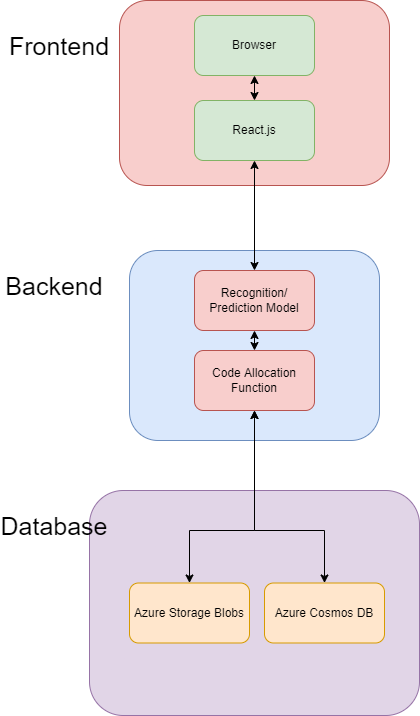

The diagram above was exported from draw.io. Its source (the exported page's mxGraphModel, read from the mxfile embedded in the PNG):
<mxGraphModel dx="1422" dy="726" grid="1" gridSize="10" guides="1" tooltips="1" connect="1" arrows="1" fold="1" page="1" pageScale="1" pageWidth="850" pageHeight="1100" math="0" shadow="0">
  <root>
    <mxCell id="0" />
    <mxCell id="1" parent="0" />
    <mxCell id="euGHCBsbyOQUmoZwDmNA-1" value="" style="rounded=1;whiteSpace=wrap;html=1;fillColor=#f8cecc;strokeColor=#b85450;" vertex="1" parent="1">
      <mxGeometry x="355" y="30" width="270" height="185" as="geometry" />
    </mxCell>
    <mxCell id="euGHCBsbyOQUmoZwDmNA-2" value="" style="rounded=1;whiteSpace=wrap;html=1;fillColor=#e1d5e7;strokeColor=#9673a6;" vertex="1" parent="1">
      <mxGeometry x="325" y="520" width="330" height="225" as="geometry" />
    </mxCell>
    <mxCell id="euGHCBsbyOQUmoZwDmNA-3" value="&lt;font style=&quot;font-size: 25px&quot;&gt;Frontend&lt;/font&gt;" style="text;html=1;strokeColor=none;fillColor=none;align=center;verticalAlign=middle;whiteSpace=wrap;rounded=0;" vertex="1" parent="1">
      <mxGeometry x="265" y="60" width="60" height="30" as="geometry" />
    </mxCell>
    <mxCell id="euGHCBsbyOQUmoZwDmNA-4" value="&lt;font style=&quot;font-size: 25px&quot;&gt;Backend&lt;/font&gt;" style="text;html=1;strokeColor=none;fillColor=none;align=center;verticalAlign=middle;whiteSpace=wrap;rounded=0;" vertex="1" parent="1">
      <mxGeometry x="260" y="300" width="60" height="30" as="geometry" />
    </mxCell>
    <mxCell id="euGHCBsbyOQUmoZwDmNA-5" value="&lt;font style=&quot;font-size: 25px&quot;&gt;Database&lt;/font&gt;" style="text;html=1;strokeColor=none;fillColor=none;align=center;verticalAlign=middle;whiteSpace=wrap;rounded=0;" vertex="1" parent="1">
      <mxGeometry x="260" y="540" width="60" height="30" as="geometry" />
    </mxCell>
    <mxCell id="euGHCBsbyOQUmoZwDmNA-6" value="" style="rounded=1;whiteSpace=wrap;html=1;fillColor=#dae8fc;strokeColor=#6c8ebf;" vertex="1" parent="1">
      <mxGeometry x="365" y="280" width="250" height="190" as="geometry" />
    </mxCell>
    <mxCell id="euGHCBsbyOQUmoZwDmNA-7" value="Azure Storage Blobs" style="rounded=1;whiteSpace=wrap;html=1;fillColor=#ffe6cc;strokeColor=#d79b00;" vertex="1" parent="1">
      <mxGeometry x="365" y="612.5" width="120" height="60" as="geometry" />
    </mxCell>
    <mxCell id="euGHCBsbyOQUmoZwDmNA-8" value="Azure Cosmos DB" style="rounded=1;whiteSpace=wrap;html=1;fillColor=#ffe6cc;strokeColor=#d79b00;" vertex="1" parent="1">
      <mxGeometry x="500" y="612.5" width="120" height="60" as="geometry" />
    </mxCell>
    <mxCell id="euGHCBsbyOQUmoZwDmNA-9" style="edgeStyle=orthogonalEdgeStyle;rounded=0;orthogonalLoop=1;jettySize=auto;html=1;entryX=0.5;entryY=0;entryDx=0;entryDy=0;startArrow=classic;startFill=1;exitX=0.5;exitY=1;exitDx=0;exitDy=0;" edge="1" parent="1" source="euGHCBsbyOQUmoZwDmNA-17" target="euGHCBsbyOQUmoZwDmNA-7">
      <mxGeometry relative="1" as="geometry">
        <Array as="points">
          <mxPoint x="490" y="560" />
          <mxPoint x="425" y="560" />
        </Array>
      </mxGeometry>
    </mxCell>
    <mxCell id="euGHCBsbyOQUmoZwDmNA-10" style="edgeStyle=orthogonalEdgeStyle;rounded=0;orthogonalLoop=1;jettySize=auto;html=1;entryX=0.5;entryY=0;entryDx=0;entryDy=0;startArrow=classic;startFill=1;exitX=0.5;exitY=1;exitDx=0;exitDy=0;" edge="1" parent="1" source="euGHCBsbyOQUmoZwDmNA-17" target="euGHCBsbyOQUmoZwDmNA-8">
      <mxGeometry relative="1" as="geometry">
        <Array as="points">
          <mxPoint x="490" y="560" />
          <mxPoint x="560" y="560" />
        </Array>
      </mxGeometry>
    </mxCell>
    <mxCell id="euGHCBsbyOQUmoZwDmNA-11" value="Recognition/ Prediction Model" style="rounded=1;whiteSpace=wrap;html=1;fillColor=#f8cecc;strokeColor=#b85450;" vertex="1" parent="1">
      <mxGeometry x="430" y="300" width="120" height="60" as="geometry" />
    </mxCell>
    <mxCell id="euGHCBsbyOQUmoZwDmNA-12" style="edgeStyle=orthogonalEdgeStyle;rounded=0;orthogonalLoop=1;jettySize=auto;html=1;startArrow=classic;startFill=1;" edge="1" parent="1" source="euGHCBsbyOQUmoZwDmNA-13" target="euGHCBsbyOQUmoZwDmNA-15">
      <mxGeometry relative="1" as="geometry" />
    </mxCell>
    <mxCell id="euGHCBsbyOQUmoZwDmNA-13" value="Browser" style="rounded=1;whiteSpace=wrap;html=1;fillColor=#d5e8d4;strokeColor=#82b366;" vertex="1" parent="1">
      <mxGeometry x="430" y="45" width="120" height="60" as="geometry" />
    </mxCell>
    <mxCell id="euGHCBsbyOQUmoZwDmNA-14" style="edgeStyle=orthogonalEdgeStyle;rounded=0;orthogonalLoop=1;jettySize=auto;html=1;entryX=0.5;entryY=0;entryDx=0;entryDy=0;startArrow=classic;startFill=1;" edge="1" parent="1" source="euGHCBsbyOQUmoZwDmNA-15" target="euGHCBsbyOQUmoZwDmNA-11">
      <mxGeometry relative="1" as="geometry" />
    </mxCell>
    <mxCell id="euGHCBsbyOQUmoZwDmNA-15" value="React.js" style="rounded=1;whiteSpace=wrap;html=1;fillColor=#d5e8d4;strokeColor=#82b366;" vertex="1" parent="1">
      <mxGeometry x="430" y="130" width="120" height="60" as="geometry" />
    </mxCell>
    <mxCell id="euGHCBsbyOQUmoZwDmNA-16" style="edgeStyle=orthogonalEdgeStyle;rounded=0;orthogonalLoop=1;jettySize=auto;html=1;exitX=0.5;exitY=0;exitDx=0;exitDy=0;entryX=0.5;entryY=1;entryDx=0;entryDy=0;startArrow=classic;startFill=1;" edge="1" parent="1" source="euGHCBsbyOQUmoZwDmNA-17" target="euGHCBsbyOQUmoZwDmNA-11">
      <mxGeometry relative="1" as="geometry" />
    </mxCell>
    <mxCell id="euGHCBsbyOQUmoZwDmNA-17" value="Code Allocation Function" style="rounded=1;whiteSpace=wrap;html=1;fillColor=#f8cecc;strokeColor=#b85450;" vertex="1" parent="1">
      <mxGeometry x="430" y="380" width="120" height="60" as="geometry" />
    </mxCell>
  </root>
</mxGraphModel>